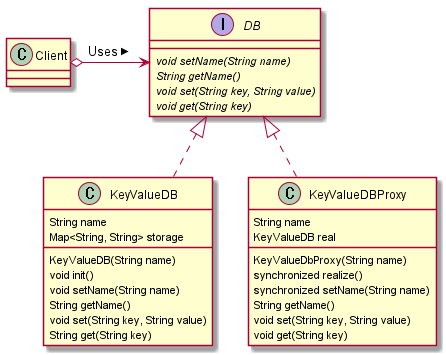

The diagram above was rendered by PlantUML. Its source (embedded in the PNG):
@startuml

interface DB {
	{abstract} void setName(String name)
	{abstract} String getName()
	{abstract} void set(String key, String value)
	{abstract} void get(String key)
}

class KeyValueDB {
	String name
	Map<String, String> storage

	KeyValueDB(String name)
	void init()
	void setName(String name)
	String getName()
	void set(String key, String value)
	String get(String key)
}

class KeyValueDBProxy {
	String name
	KeyValueDB real

	KeyValueDbProxy(String name)
	synchronized realize()
	synchronized setName(String name)
	String getName()
	void set(String key, String value)
	void get(String key)
}

DB <|.. KeyValueDB
DB <|.. KeyValueDBProxy
DB <-right-o Client : Uses <

@enduml